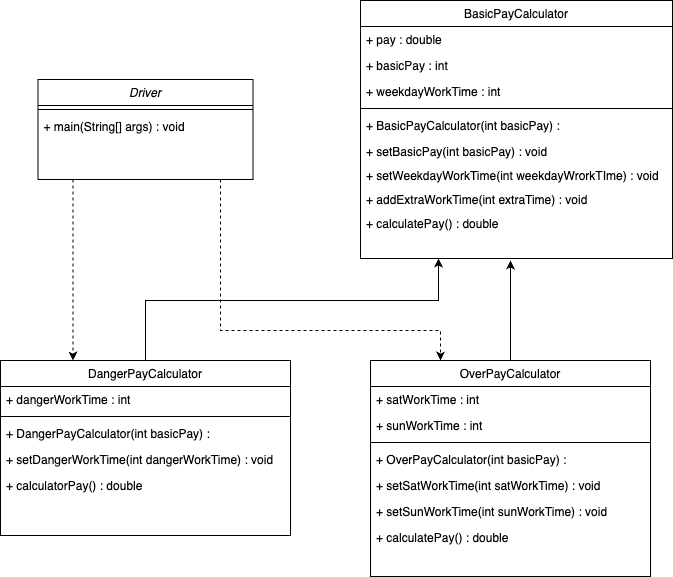

The diagram above was exported from draw.io. Its source (the exported page's mxGraphModel, read from the mxfile embedded in the PNG):
<mxGraphModel dx="820" dy="549" grid="1" gridSize="10" guides="1" tooltips="1" connect="1" arrows="1" fold="1" page="1" pageScale="1" pageWidth="827" pageHeight="1169" math="0" shadow="0">
  <root>
    <mxCell id="WIyWlLk6GJQsqaUBKTNV-0" />
    <mxCell id="WIyWlLk6GJQsqaUBKTNV-1" parent="WIyWlLk6GJQsqaUBKTNV-0" />
    <mxCell id="RUe4ySQs-EpmB183A9cx-33" style="edgeStyle=orthogonalEdgeStyle;rounded=0;orthogonalLoop=1;jettySize=auto;html=1;entryX=0.25;entryY=0;entryDx=0;entryDy=0;dashed=1;" edge="1" parent="WIyWlLk6GJQsqaUBKTNV-1" source="zkfFHV4jXpPFQw0GAbJ--0" target="RUe4ySQs-EpmB183A9cx-20">
      <mxGeometry relative="1" as="geometry">
        <Array as="points">
          <mxPoint x="103" y="400" />
        </Array>
      </mxGeometry>
    </mxCell>
    <mxCell id="RUe4ySQs-EpmB183A9cx-34" style="edgeStyle=orthogonalEdgeStyle;rounded=0;orthogonalLoop=1;jettySize=auto;html=1;entryX=0.25;entryY=0;entryDx=0;entryDy=0;dashed=1;" edge="1" parent="WIyWlLk6GJQsqaUBKTNV-1" source="zkfFHV4jXpPFQw0GAbJ--0" target="RUe4ySQs-EpmB183A9cx-10">
      <mxGeometry relative="1" as="geometry">
        <Array as="points">
          <mxPoint x="250" y="460" />
          <mxPoint x="470" y="460" />
        </Array>
      </mxGeometry>
    </mxCell>
    <mxCell id="zkfFHV4jXpPFQw0GAbJ--0" value="Driver" style="swimlane;fontStyle=2;align=center;verticalAlign=top;childLayout=stackLayout;horizontal=1;startSize=26;horizontalStack=0;resizeParent=1;resizeLast=0;collapsible=1;marginBottom=0;rounded=0;shadow=0;strokeWidth=1;" parent="WIyWlLk6GJQsqaUBKTNV-1" vertex="1">
      <mxGeometry x="67.5" y="209" width="215" height="100" as="geometry">
        <mxRectangle x="230" y="140" width="160" height="26" as="alternateBounds" />
      </mxGeometry>
    </mxCell>
    <mxCell id="zkfFHV4jXpPFQw0GAbJ--4" value="" style="line;html=1;strokeWidth=1;align=left;verticalAlign=middle;spacingTop=-1;spacingLeft=3;spacingRight=3;rotatable=0;labelPosition=right;points=[];portConstraint=eastwest;" parent="zkfFHV4jXpPFQw0GAbJ--0" vertex="1">
      <mxGeometry y="26" width="215" height="8" as="geometry" />
    </mxCell>
    <mxCell id="zkfFHV4jXpPFQw0GAbJ--5" value="+ main(String[] args) : void" style="text;align=left;verticalAlign=top;spacingLeft=4;spacingRight=4;overflow=hidden;rotatable=0;points=[[0,0.5],[1,0.5]];portConstraint=eastwest;" parent="zkfFHV4jXpPFQw0GAbJ--0" vertex="1">
      <mxGeometry y="34" width="215" height="26" as="geometry" />
    </mxCell>
    <mxCell id="zkfFHV4jXpPFQw0GAbJ--17" value="BasicPayCalculator" style="swimlane;fontStyle=0;align=center;verticalAlign=top;childLayout=stackLayout;horizontal=1;startSize=26;horizontalStack=0;resizeParent=1;resizeLast=0;collapsible=1;marginBottom=0;rounded=0;shadow=0;strokeWidth=1;" parent="WIyWlLk6GJQsqaUBKTNV-1" vertex="1">
      <mxGeometry x="390" y="130" width="312" height="258" as="geometry">
        <mxRectangle x="550" y="140" width="160" height="26" as="alternateBounds" />
      </mxGeometry>
    </mxCell>
    <mxCell id="zkfFHV4jXpPFQw0GAbJ--18" value="+ pay : double" style="text;align=left;verticalAlign=top;spacingLeft=4;spacingRight=4;overflow=hidden;rotatable=0;points=[[0,0.5],[1,0.5]];portConstraint=eastwest;" parent="zkfFHV4jXpPFQw0GAbJ--17" vertex="1">
      <mxGeometry y="26" width="312" height="26" as="geometry" />
    </mxCell>
    <mxCell id="zkfFHV4jXpPFQw0GAbJ--19" value="+ basicPay : int" style="text;align=left;verticalAlign=top;spacingLeft=4;spacingRight=4;overflow=hidden;rotatable=0;points=[[0,0.5],[1,0.5]];portConstraint=eastwest;rounded=0;shadow=0;html=0;" parent="zkfFHV4jXpPFQw0GAbJ--17" vertex="1">
      <mxGeometry y="52" width="312" height="26" as="geometry" />
    </mxCell>
    <mxCell id="RUe4ySQs-EpmB183A9cx-0" value="+ weekdayWorkTime : int" style="text;align=left;verticalAlign=top;spacingLeft=4;spacingRight=4;overflow=hidden;rotatable=0;points=[[0,0.5],[1,0.5]];portConstraint=eastwest;rounded=0;shadow=0;html=0;" vertex="1" parent="zkfFHV4jXpPFQw0GAbJ--17">
      <mxGeometry y="78" width="312" height="26" as="geometry" />
    </mxCell>
    <mxCell id="zkfFHV4jXpPFQw0GAbJ--23" value="" style="line;html=1;strokeWidth=1;align=left;verticalAlign=middle;spacingTop=-1;spacingLeft=3;spacingRight=3;rotatable=0;labelPosition=right;points=[];portConstraint=eastwest;" parent="zkfFHV4jXpPFQw0GAbJ--17" vertex="1">
      <mxGeometry y="104" width="312" height="8" as="geometry" />
    </mxCell>
    <mxCell id="zkfFHV4jXpPFQw0GAbJ--24" value="+ BasicPayCalculator(int basicPay) : " style="text;align=left;verticalAlign=top;spacingLeft=4;spacingRight=4;overflow=hidden;rotatable=0;points=[[0,0.5],[1,0.5]];portConstraint=eastwest;" parent="zkfFHV4jXpPFQw0GAbJ--17" vertex="1">
      <mxGeometry y="112" width="312" height="26" as="geometry" />
    </mxCell>
    <mxCell id="zkfFHV4jXpPFQw0GAbJ--25" value="+ setBasicPay(int basicPay) : void" style="text;align=left;verticalAlign=top;spacingLeft=4;spacingRight=4;overflow=hidden;rotatable=0;points=[[0,0.5],[1,0.5]];portConstraint=eastwest;" parent="zkfFHV4jXpPFQw0GAbJ--17" vertex="1">
      <mxGeometry y="138" width="312" height="24" as="geometry" />
    </mxCell>
    <mxCell id="RUe4ySQs-EpmB183A9cx-1" value="+ setWeekdayWorkTime(int weekdayWrorkTIme) : void" style="text;align=left;verticalAlign=top;spacingLeft=4;spacingRight=4;overflow=hidden;rotatable=0;points=[[0,0.5],[1,0.5]];portConstraint=eastwest;" vertex="1" parent="zkfFHV4jXpPFQw0GAbJ--17">
      <mxGeometry y="162" width="312" height="24" as="geometry" />
    </mxCell>
    <mxCell id="RUe4ySQs-EpmB183A9cx-2" value="+ addExtraWorkTime(int extraTime) : void" style="text;align=left;verticalAlign=top;spacingLeft=4;spacingRight=4;overflow=hidden;rotatable=0;points=[[0,0.5],[1,0.5]];portConstraint=eastwest;" vertex="1" parent="zkfFHV4jXpPFQw0GAbJ--17">
      <mxGeometry y="186" width="312" height="24" as="geometry" />
    </mxCell>
    <mxCell id="RUe4ySQs-EpmB183A9cx-3" value="+ calculatePay() : double" style="text;align=left;verticalAlign=top;spacingLeft=4;spacingRight=4;overflow=hidden;rotatable=0;points=[[0,0.5],[1,0.5]];portConstraint=eastwest;" vertex="1" parent="zkfFHV4jXpPFQw0GAbJ--17">
      <mxGeometry y="210" width="312" height="24" as="geometry" />
    </mxCell>
    <mxCell id="RUe4ySQs-EpmB183A9cx-30" style="edgeStyle=orthogonalEdgeStyle;rounded=0;orthogonalLoop=1;jettySize=auto;html=1;" edge="1" parent="WIyWlLk6GJQsqaUBKTNV-1" source="RUe4ySQs-EpmB183A9cx-10">
      <mxGeometry relative="1" as="geometry">
        <mxPoint x="540" y="390" as="targetPoint" />
      </mxGeometry>
    </mxCell>
    <mxCell id="RUe4ySQs-EpmB183A9cx-10" value="OverPayCalculator" style="swimlane;fontStyle=0;align=center;verticalAlign=top;childLayout=stackLayout;horizontal=1;startSize=26;horizontalStack=0;resizeParent=1;resizeLast=0;collapsible=1;marginBottom=0;rounded=0;shadow=0;strokeWidth=1;" vertex="1" parent="WIyWlLk6GJQsqaUBKTNV-1">
      <mxGeometry x="400" y="490" width="280" height="216" as="geometry">
        <mxRectangle x="130" y="380" width="160" height="26" as="alternateBounds" />
      </mxGeometry>
    </mxCell>
    <mxCell id="RUe4ySQs-EpmB183A9cx-11" value="+ satWorkTime : int" style="text;align=left;verticalAlign=top;spacingLeft=4;spacingRight=4;overflow=hidden;rotatable=0;points=[[0,0.5],[1,0.5]];portConstraint=eastwest;" vertex="1" parent="RUe4ySQs-EpmB183A9cx-10">
      <mxGeometry y="26" width="280" height="26" as="geometry" />
    </mxCell>
    <mxCell id="RUe4ySQs-EpmB183A9cx-12" value="+ sunWorkTime : int" style="text;align=left;verticalAlign=top;spacingLeft=4;spacingRight=4;overflow=hidden;rotatable=0;points=[[0,0.5],[1,0.5]];portConstraint=eastwest;rounded=0;shadow=0;html=0;" vertex="1" parent="RUe4ySQs-EpmB183A9cx-10">
      <mxGeometry y="52" width="280" height="26" as="geometry" />
    </mxCell>
    <mxCell id="RUe4ySQs-EpmB183A9cx-13" value="" style="line;html=1;strokeWidth=1;align=left;verticalAlign=middle;spacingTop=-1;spacingLeft=3;spacingRight=3;rotatable=0;labelPosition=right;points=[];portConstraint=eastwest;" vertex="1" parent="RUe4ySQs-EpmB183A9cx-10">
      <mxGeometry y="78" width="280" height="8" as="geometry" />
    </mxCell>
    <mxCell id="RUe4ySQs-EpmB183A9cx-15" value="+ OverPayCalculator(int basicPay) :" style="text;align=left;verticalAlign=top;spacingLeft=4;spacingRight=4;overflow=hidden;rotatable=0;points=[[0,0.5],[1,0.5]];portConstraint=eastwest;" vertex="1" parent="RUe4ySQs-EpmB183A9cx-10">
      <mxGeometry y="86" width="280" height="26" as="geometry" />
    </mxCell>
    <mxCell id="RUe4ySQs-EpmB183A9cx-16" value="+ setSatWorkTime(int satWorkTime) : void" style="text;align=left;verticalAlign=top;spacingLeft=4;spacingRight=4;overflow=hidden;rotatable=0;points=[[0,0.5],[1,0.5]];portConstraint=eastwest;" vertex="1" parent="RUe4ySQs-EpmB183A9cx-10">
      <mxGeometry y="112" width="280" height="26" as="geometry" />
    </mxCell>
    <mxCell id="RUe4ySQs-EpmB183A9cx-17" value="+ setSunWorkTime(int sunWorkTime) : void" style="text;align=left;verticalAlign=top;spacingLeft=4;spacingRight=4;overflow=hidden;rotatable=0;points=[[0,0.5],[1,0.5]];portConstraint=eastwest;" vertex="1" parent="RUe4ySQs-EpmB183A9cx-10">
      <mxGeometry y="138" width="280" height="26" as="geometry" />
    </mxCell>
    <mxCell id="RUe4ySQs-EpmB183A9cx-18" value="+ calculatePay() : double" style="text;align=left;verticalAlign=top;spacingLeft=4;spacingRight=4;overflow=hidden;rotatable=0;points=[[0,0.5],[1,0.5]];portConstraint=eastwest;" vertex="1" parent="RUe4ySQs-EpmB183A9cx-10">
      <mxGeometry y="164" width="280" height="26" as="geometry" />
    </mxCell>
    <mxCell id="RUe4ySQs-EpmB183A9cx-31" style="edgeStyle=orthogonalEdgeStyle;rounded=0;orthogonalLoop=1;jettySize=auto;html=1;entryX=0.25;entryY=1;entryDx=0;entryDy=0;" edge="1" parent="WIyWlLk6GJQsqaUBKTNV-1" source="RUe4ySQs-EpmB183A9cx-20" target="zkfFHV4jXpPFQw0GAbJ--17">
      <mxGeometry relative="1" as="geometry">
        <Array as="points">
          <mxPoint x="175" y="430" />
          <mxPoint x="468" y="430" />
        </Array>
      </mxGeometry>
    </mxCell>
    <mxCell id="RUe4ySQs-EpmB183A9cx-20" value="DangerPayCalculator" style="swimlane;fontStyle=0;align=center;verticalAlign=top;childLayout=stackLayout;horizontal=1;startSize=26;horizontalStack=0;resizeParent=1;resizeLast=0;collapsible=1;marginBottom=0;rounded=0;shadow=0;strokeWidth=1;" vertex="1" parent="WIyWlLk6GJQsqaUBKTNV-1">
      <mxGeometry x="30" y="490" width="290" height="175" as="geometry">
        <mxRectangle x="130" y="380" width="160" height="26" as="alternateBounds" />
      </mxGeometry>
    </mxCell>
    <mxCell id="RUe4ySQs-EpmB183A9cx-21" value="+ dangerWorkTime : int" style="text;align=left;verticalAlign=top;spacingLeft=4;spacingRight=4;overflow=hidden;rotatable=0;points=[[0,0.5],[1,0.5]];portConstraint=eastwest;" vertex="1" parent="RUe4ySQs-EpmB183A9cx-20">
      <mxGeometry y="26" width="290" height="26" as="geometry" />
    </mxCell>
    <mxCell id="RUe4ySQs-EpmB183A9cx-23" value="" style="line;html=1;strokeWidth=1;align=left;verticalAlign=middle;spacingTop=-1;spacingLeft=3;spacingRight=3;rotatable=0;labelPosition=right;points=[];portConstraint=eastwest;" vertex="1" parent="RUe4ySQs-EpmB183A9cx-20">
      <mxGeometry y="52" width="290" height="8" as="geometry" />
    </mxCell>
    <mxCell id="RUe4ySQs-EpmB183A9cx-25" value="+ DangerPayCalculator(int basicPay) : " style="text;align=left;verticalAlign=top;spacingLeft=4;spacingRight=4;overflow=hidden;rotatable=0;points=[[0,0.5],[1,0.5]];portConstraint=eastwest;" vertex="1" parent="RUe4ySQs-EpmB183A9cx-20">
      <mxGeometry y="60" width="290" height="26" as="geometry" />
    </mxCell>
    <mxCell id="RUe4ySQs-EpmB183A9cx-26" value="+ setDangerWorkTime(int dangerWorkTime) : void" style="text;align=left;verticalAlign=top;spacingLeft=4;spacingRight=4;overflow=hidden;rotatable=0;points=[[0,0.5],[1,0.5]];portConstraint=eastwest;" vertex="1" parent="RUe4ySQs-EpmB183A9cx-20">
      <mxGeometry y="86" width="290" height="26" as="geometry" />
    </mxCell>
    <mxCell id="RUe4ySQs-EpmB183A9cx-27" value="+ calculatorPay() : double" style="text;align=left;verticalAlign=top;spacingLeft=4;spacingRight=4;overflow=hidden;rotatable=0;points=[[0,0.5],[1,0.5]];portConstraint=eastwest;" vertex="1" parent="RUe4ySQs-EpmB183A9cx-20">
      <mxGeometry y="112" width="290" height="26" as="geometry" />
    </mxCell>
  </root>
</mxGraphModel>